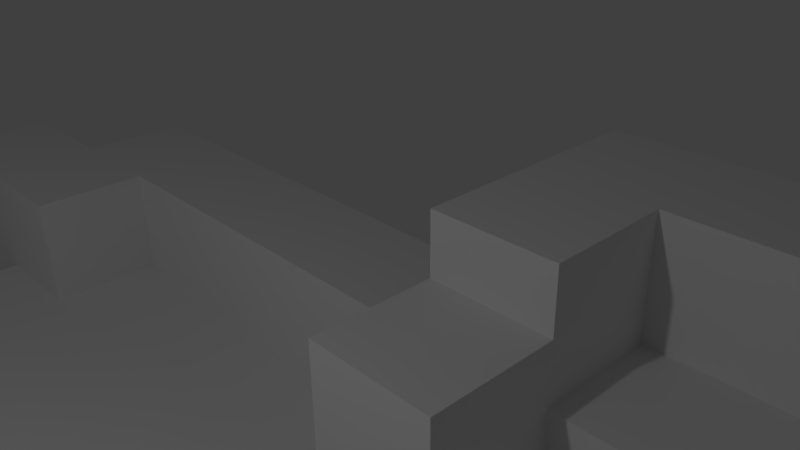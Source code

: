 # Source: level1.blend  (saved by Blender 2.72.0; exported with 4.5.12 LTS)
import bpy
from mathutils import Matrix  # noqa: F401  (used for matrix-valued properties, if any)

bpy.ops.wm.read_factory_settings(use_empty=True)
scene = bpy.context.scene
scene.name = 'Scene'

# ---- collections
col_collection_1 = bpy.data.collections.new('Collection 1'); scene.collection.children.link(col_collection_1)

# ---- world
world_world = bpy.data.worlds.new('World'); scene.world = world_world
world_world.color = (0.05088, 0.05088, 0.05088)
world_world.use_sun_shadow = False
world_world.sun_shadow_jitter_overblur = 0.0
world_world.cycles.sampling_method = 'MANUAL'
world_world.cycles.sample_map_resolution = 256

# ---- cameras
cam_camera = bpy.data.cameras.new('Camera')
cam_camera.clip_end = 100.0
cam_camera.lens = 35.0
cam_camera.sensor_width = 32.0
cam_camera.sensor_height = 18.0
cam_camera.ortho_scale = 7.314
cam_camera.dof.focus_distance = 0.0
cam_camera.dof.aperture_fstop = 128.0

# ---- lights
light_lamp = bpy.data.lights.new('Lamp', 'POINT')
light_lamp.transmission_factor = 0.0
light_lamp.cutoff_distance = 30.0
light_lamp.energy = 100.0
light_lamp.shadow_buffer_clip_start = 1.001
light_lamp.shadow_soft_size = 0.1
light_lamp.shadow_maximum_resolution = 0.006
light_lamp.use_absolute_resolution = True
light_lamp.cycles.use_multiple_importance_sampling = False

# ---- meshes
me_plane_002 = bpy.data.meshes.new('Plane.002')
me_plane_002.from_pydata([(15.35, 2.0, 2.0), (15.65, 2.0, 2.0), (16.0, 1.0, 2.0), (15.0, 1.0, 2.0), (15.03, 6.0, 2.0), (15.97, 6.0, 2.0), (15.35, 7.0, 2.0), (15.65, 7.0, 2.0), (15.03, 7.0, 2.0), (15.97, 7.0, 2.0), (15.35, 3.0, 2.0), (15.65, 3.0, 2.0), (15.35, 4.0, 2.0), (15.65, 4.0, 2.0), (15.35, 5.0, 2.0), (15.65, 5.0, 2.0), (15.35, 2.0, 3.016), (15.65, 2.0, 3.016), (16.0, 1.0, 3.016), (15.0, 1.0, 3.016), (15.03, 6.0, 3.016), (15.97, 6.0, 3.016), (15.35, 7.0, 3.016), (15.65, 7.0, 3.016), (15.03, 7.0, 3.016), (15.97, 7.0, 3.016), (15.35, 3.0, 3.016), (15.65, 3.0, 3.016), (15.35, 4.0, 3.016), (15.65, 4.0, 3.016), (15.35, 5.0, 3.016), (15.65, 5.0, 3.016), (-7.0, -7.0, 0.0), (-6.0, -7.0, 0.0), (-6.0, -6.0, 0.0), (-6.0, -5.0, 0.0), (-5.0, -5.0, 0.0), (-4.0, -5.0, 0.0), (-3.0, -5.0, 0.0), (-3.0, -4.0, 0.0), (-4.0, -6.0, 0.0), (-3.0, -6.0, 0.0), (-4.0, -7.0, 0.0), (-3.0, -7.0, 0.0), (-5.0, -6.0, 0.0), (-5.0, -7.0, 0.0), (-2.0, -6.0, 0.0), (-2.0, -7.0, 0.0), (-1.0, -6.0, 0.0), (-1.0, -7.0, 0.0), (-2.0, -5.0, 0.0), (-1.0, -5.0, 0.0), (-1.0, -5.0, 1.0), (0.0, -5.0, 1.0), (0.0, -6.0, 1.0), (1.0, -6.0, 1.0), (2.0, -6.0, 1.0), (3.0, -6.0, 1.0), (4.0, -5.0, 1.0), (4.0, -6.0, 1.0), (5.0, -5.0, 1.0), (6.0, -5.0, 1.0), (6.0, -4.0, 1.0), (6.0, -4.0, 1.5), (6.0, -3.0, 1.5), (6.0, -3.0, 2.0), (7.0, -3.0, 2.0), (7.0, -4.0, 2.0), (8.0, -4.0, 2.0), (9.0, -4.0, 2.0), (10.0, -4.0, 2.0), (11.0, -4.0, 2.0), (12.0, -4.0, 2.0), (13.0, -3.0, 2.0), (13.0, -4.0, 2.0), (14.0, -3.0, 2.0), (15.0, -3.0, 2.0), (16.0, -3.0, 2.0), (16.0, -2.0, 2.0), (16.0, -1.0, 2.0), (-7.0, -7.0, 1.0), (-6.0, -7.0, 1.0), (-6.0, -6.0, 1.0), (-6.0, -5.0, 1.0), (-5.0, -5.0, 1.0), (-4.0, -5.0, 1.0), (-3.0, -5.0, 1.0), (-3.0, -4.0, 1.0), (-4.0, -6.0, 1.0), (-3.0, -6.0, 1.0), (-4.0, -7.0, 1.0), (-3.0, -7.0, 1.0), (-5.0, -6.0, 1.0), (-5.0, -7.0, 1.0), (-2.0, -6.0, 1.0), (-2.0, -7.0, 1.0), (-1.0, -6.0, 1.0), (-1.0, -7.0, 1.0), (-2.0, -5.0, 1.0), (-1.0, -5.0, 1.0), (-1.0, -5.0, 2.0), (0.0, -5.0, 2.0), (0.0, -6.0, 2.0), (1.0, -6.0, 2.0), (2.0, -6.0, 2.0), (3.0, -6.0, 2.0), (4.0, -5.0, 2.0), (4.0, -6.0, 2.0), (5.0, -5.0, 2.0), (6.0, -5.0, 2.0), (6.0, -4.0, 2.0), (6.0, -4.0, 2.5), (6.0, -3.0, 2.5), (6.0, -3.0, 3.0), (7.0, -3.0, 3.0), (7.0, -4.0, 3.0), (8.0, -4.0, 3.0), (9.0, -4.0, 3.0), (10.0, -4.0, 3.0), (11.0, -4.0, 3.0), (12.0, -4.0, 3.0), (13.0, -3.0, 3.0), (13.0, -4.0, 3.0), (14.0, -3.0, 3.0), (15.0, -3.0, 3.0), (16.0, -3.0, 3.0), (16.0, -2.0, 3.0), (16.0, -1.0, 3.0)], [], [(13, 29, 31, 15), (12, 14, 30, 28), (11, 27, 29, 13), (10, 12, 28, 26), (1, 17, 27, 11), (4, 8, 24, 20), (5, 21, 25, 9), (7, 9, 25, 23), (8, 6, 22, 24), (6, 7, 23, 22), (0, 10, 26, 16), (3, 0, 16, 19), (2, 18, 17, 1), (78, 77, 125, 126), (48, 49, 97, 96), (66, 65, 113, 114), (53, 52, 100, 101), (62, 61, 109, 110), (68, 67, 115, 116), (55, 54, 102, 103), (40, 37, 85, 88), (56, 55, 103, 104), (69, 68, 116, 117), (46, 50, 98, 94), (70, 69, 117, 118), (33, 32, 80, 81), (57, 56, 104, 105), (71, 70, 118, 119), (59, 57, 105, 107), (45, 44, 92, 93), (72, 71, 119, 120), (37, 36, 84, 85), (74, 72, 120, 122), (43, 42, 90, 91), (64, 63, 111, 112), (41, 46, 94, 89), (36, 35, 83, 84), (79, 78, 126, 127), (34, 33, 81, 82), (51, 48, 96, 99), (42, 45, 93, 90), (77, 76, 124, 125), (61, 60, 108, 109), (49, 47, 95, 97), (39, 38, 86, 87), (67, 66, 114, 115), (54, 53, 101, 102), (35, 34, 82, 83), (58, 59, 107, 106), (76, 75, 123, 124), (60, 58, 106, 108), (47, 43, 91, 95), (73, 74, 122, 121), (38, 41, 89, 86), (75, 73, 121, 123), (44, 40, 88, 92)])
_uv = me_plane_002.uv_layers.new(name='UVMap')
_uv.uv.foreach_set('vector', [-0.4124, -2.351, -1.38, -2.351, -1.38, -3.3, -0.4124, -3.3, -2.348, -2.351, -2.348, -3.3, -1.38, -3.3, -1.38, -2.351, -0.4124, -1.402, -1.38, -1.402, -1.38, -2.351, -0.4124, -2.351, -2.348, -1.402, -2.348, -2.351, -1.38, -2.351, -1.38, -1.402, -0.4124, -0.4527, -1.38, -0.4527, -1.38, -1.402, -0.4124, -1.402, -3.3, 2.396, -2.348, 2.396, -2.348, 3.361, -3.3, 3.361, 0.5397, 3.36, 0.5397, 2.395, 1.492, 2.395, 1.492, 3.36, 3.705, 3.361, 3.396, 3.361, 3.396, 2.396, 3.705, 2.396, 4.3, 3.361, 3.991, 3.361, 3.991, 2.396, 4.3, 2.396, 3.991, 3.361, 3.705, 3.361, 3.705, 2.396, 3.991, 2.396, -2.348, -0.4537, -2.348, -1.402, -1.38, -1.402, -1.38, -0.4537, -2.348, 0.5061, -2.348, -0.4537, -1.38, -0.4537, -1.38, 0.5061, -0.4124, 0.5029, -1.38, 0.5029, -1.38, -0.4527, -0.4124, -0.4527, 1.492, 1.446, 1.492, 2.395, 0.5397, 2.395, 0.5397, 1.446, -1.396, 1.455, -1.396, 2.404, -2.348, 2.404, -2.348, 1.455, 0.5397, 2.396, 0.5397, 3.345, -0.4124, 3.345, -0.4124, 2.396, -1.396, 3.354, -2.348, 3.354, -2.348, 2.404, -1.396, 2.404, 3.396, -0.4522, 2.444, -0.4522, 2.444, -1.401, 3.396, -1.401, -2.348, 1.446, -2.348, 2.396, -3.3, 2.396, -3.3, 1.446, -0.4124, -2.351, -0.4124, -3.3, 0.5397, -3.3, 0.5397, -2.351, 2.443, 4.294, 1.492, 4.294, 1.492, 3.344, 2.443, 3.344, -0.4124, -1.401, -0.4124, -2.351, 0.5397, -2.351, 0.5397, -1.401, -2.348, 0.4971, -2.348, 1.446, -3.3, 1.446, -3.3, 0.4971, 3.396, 3.345, 2.444, 3.345, 2.444, 2.396, 3.396, 2.396, -2.348, -0.4522, -2.348, 0.4971, -3.3, 0.4971, -3.3, -0.4522, 3.396, -1.401, 2.444, -1.401, 2.444, -2.351, 3.396, -2.351, -0.4124, -0.4522, -0.4124, -1.401, 0.5397, -1.401, 0.5397, -0.4522, -2.348, -1.401, -2.348, -0.4522, -3.3, -0.4522, -3.3, -1.401, -0.4124, 0.4971, -0.4124, -0.4522, 0.5397, -0.4522, 0.5397, 0.4971, 0.5392, 4.294, -0.4124, 4.294, -0.4124, 3.345, 0.5392, 3.345, -2.348, -2.351, -2.348, -1.401, -3.3, -1.401, -3.3, -2.351, 0.5397, 0.4971, 0.5397, 1.446, -0.4124, 1.446, -0.4124, 0.4971, -2.348, -3.3, -2.348, -2.351, -3.3, -2.351, -3.3, -3.3, 1.492, -1.401, 1.492, -0.4522, 0.5397, -0.4522, 0.5397, -1.401, 3.396, 0.4971, 2.444, 0.4971, 2.444, -0.4522, 3.396, -0.4522, -0.428, 3.351, -1.38, 3.351, -1.38, 2.401, -0.428, 2.401, 0.5397, 1.446, 0.5397, 2.396, -0.4124, 2.396, -0.4124, 1.446, 1.492, 0.4971, 1.492, 1.446, 0.5397, 1.446, 0.5397, 0.4971, 2.444, 0.4969, 2.444, 1.446, 1.492, 1.446, 1.492, 0.4969, -1.396, 0.5061, -1.396, 1.455, -2.348, 1.455, -2.348, 0.5061, 1.492, -0.4522, 1.492, 0.4971, 0.5397, 0.4971, 0.5397, -0.4522, 2.444, -3.3, 2.444, -2.351, 1.492, -2.351, 1.492, -3.3, -1.38, 2.401, -1.38, 1.452, -0.428, 1.452, -0.428, 2.401, 1.492, -3.3, 1.492, -2.351, 0.5397, -2.351, 0.5397, -3.3, 2.444, 1.446, 2.444, 2.395, 1.492, 2.395, 1.492, 1.446, -0.4286, 4.3, -1.38, 4.3, -1.38, 3.351, -0.4286, 3.351, 2.444, 3.345, 3.396, 3.345, 3.396, 4.294, 2.444, 4.294, 2.444, -0.4522, 2.444, 0.4969, 1.492, 0.4969, 1.492, -0.4522, 3.396, 1.446, 2.444, 1.446, 2.444, 0.4971, 3.396, 0.4971, 2.444, -2.351, 2.444, -1.401, 1.492, -1.401, 1.492, -2.351, -1.38, 1.452, -1.38, 0.5029, -0.428, 0.5029, -0.428, 1.452, 1.492, -2.351, 1.492, -1.401, 0.5397, -1.401, 0.5397, -2.351, 2.444, 1.446, 3.396, 1.446, 3.396, 2.396, 2.444, 2.396, 2.444, 2.395, 2.444, 3.344, 1.492, 3.344, 1.492, 2.395, 2.444, -1.401, 2.444, -0.4522, 1.492, -0.4522, 1.492, -1.401, 3.396, -2.351, 2.444, -2.351, 2.444, -3.3, 3.396, -3.3])
me_plane_002.use_remesh_preserve_volume = False
me_plane_002.use_remesh_preserve_attributes = False
me_plane_002.use_mirror_vertex_groups = False
me_plane_002.update()
me_plane_001 = bpy.data.meshes.new('Plane.001')
me_plane_001.from_pydata([(-8.0, -7.0, 1.0), (-8.0, -7.0, 0.0), (-3.0, -3.0, 1.0), (-3.0, -3.0, 0.0), (4.0, -3.0, 3.0), (5.0, -3.0, 3.0), (5.0, -4.0, 2.5), (4.0, -4.0, 2.5), (4.0, -3.0, 2.5), (16.0, -1.0, 3.0), (15.0, -1.0, 3.0), (-2.0, -4.0, 2.0), (-2.0, -5.0, 2.0), (-1.0, -4.0, 2.0), (-2.0, -4.0, 2.0), (15.0, 0.0, 3.0), (15.0, -1.0, 3.0), (15.0, -2.0, 3.0), (14.0, -2.0, 3.0), (13.0, -1.0, 3.0), (13.0, -2.0, 3.0), (12.0, -1.0, 3.0), (11.0, -1.0, 3.0), (10.0, -1.0, 3.0), (9.0, -1.0, 3.0), (8.0, -1.0, 3.0), (7.0, -1.0, 3.0), (7.0, -2.0, 3.0), (6.0, -2.0, 3.0), (5.0, -2.0, 3.0), (5.0, -3.0, 3.0), (5.0, -3.0, 2.5), (5.0, -4.0, 2.5), (5.0, -4.0, 2.0), (4.0, -3.0, 2.0), (4.0, -4.0, 2.0), (3.0, -3.0, 2.0), (2.0, -3.0, 2.0), (1.0, -3.0, 2.0), (0.0, -3.0, 2.0), (0.0, -4.0, 2.0), (-1.0, -4.0, 2.0), (-1.0, -4.0, 1.5), (-2.0, -4.0, 1.5), (-2.0, -5.0, 1.5), (-3.0, -4.0, 1.0), (-4.0, -4.0, 1.0), (-5.0, -4.0, 1.0), (-6.0, -4.0, 1.0), (-7.0, -4.0, 1.0), (-7.0, -5.0, 1.0), (-7.0, -6.0, 1.0), (-7.0, -7.0, 1.0), (15.0, 0.0, 2.0), (16.0, -1.0, 2.0), (15.0, -1.0, 2.0), (15.0, -2.0, 2.0), (14.0, -2.0, 2.0), (13.0, -1.0, 2.0), (13.0, -2.0, 2.0), (12.0, -1.0, 2.0), (11.0, -1.0, 2.0), (10.0, -1.0, 2.0), (9.0, -1.0, 2.0), (8.0, -1.0, 2.0), (7.0, -1.0, 2.0), (7.0, -2.0, 2.0), (6.0, -2.0, 2.0), (5.0, -2.0, 2.0), (5.0, -3.0, 2.0), (5.0, -3.0, 1.5), (5.0, -4.0, 1.5), (5.0, -4.0, 1.0), (4.0, -3.0, 1.0), (4.0, -4.0, 1.0), (3.0, -3.0, 1.0), (2.0, -3.0, 1.0), (1.0, -3.0, 1.0), (0.0, -3.0, 1.0), (0.0, -4.0, 1.0), (-1.0, -4.0, 1.0), (-1.0, -4.0, 0.5), (-2.0, -4.0, 0.5), (-2.0, -5.0, 0.5), (-3.0, -4.0, 0.0), (-4.0, -4.0, 0.0), (-5.0, -4.0, 0.0), (-6.0, -4.0, 0.0), (-7.0, -4.0, 0.0), (-7.0, -5.0, 0.0), (-7.0, -6.0, 0.0), (-7.0, -7.0, 0.0), (15.0, -1.0, 2.5), (16.0, -1.0, 2.5), (15.5, -1.0, 3.0), (15.5, -1.0, 2.5), (15.0, -1.0, 2.75), (16.0, -1.0, 2.25), (15.25, -1.0, 3.0), (15.25, -1.0, 2.0), (15.0, -1.0, 2.25), (16.0, -1.0, 2.75), (15.75, -1.0, 3.0), (15.75, -1.0, 2.0), (15.25, -1.0, 2.5), (15.75, -1.0, 2.5), (15.5, -1.0, 2.75), (15.25, -1.0, 2.75), (15.25, -1.0, 2.25), (15.75, -1.0, 2.25), (15.75, -1.0, 2.75), (15.0, -1.0, 2.875), (16.0, -1.0, 2.125), (15.12, -1.0, 3.0), (15.12, -1.0, 2.0), (15.0, -1.0, 2.375), (16.0, -1.0, 2.625), (15.62, -1.0, 3.0), (15.12, -1.0, 2.5), (15.62, -1.0, 2.5), (15.5, -1.0, 2.625), (15.0, -1.0, 2.625), (16.0, -1.0, 2.375), (15.38, -1.0, 3.0), (15.0, -1.0, 2.125), (16.0, -1.0, 2.875), (15.88, -1.0, 3.0), (15.88, -1.0, 2.0), (15.38, -1.0, 2.5), (15.88, -1.0, 2.5), (15.5, -1.0, 2.875), (15.12, -1.0, 2.75), (15.38, -1.0, 2.75), (15.25, -1.0, 2.625), (15.25, -1.0, 2.875), (15.12, -1.0, 2.25), (15.25, -1.0, 2.125), (15.25, -1.0, 2.375), (15.88, -1.0, 2.25), (15.75, -1.0, 2.125), (15.75, -1.0, 2.375), (15.62, -1.0, 2.75), (15.88, -1.0, 2.75), (15.75, -1.0, 2.625), (15.75, -1.0, 2.875), (15.12, -1.0, 2.875), (15.12, -1.0, 2.375), (15.62, -1.0, 2.875), (15.12, -1.0, 2.625), (15.38, -1.0, 2.625), (15.38, -1.0, 2.875), (15.12, -1.0, 2.125), (15.88, -1.0, 2.125), (15.88, -1.0, 2.375), (15.62, -1.0, 2.625), (15.88, -1.0, 2.625), (15.88, -1.0, 2.875), (15.3, -1.0, 2.0), (15.3, -1.0, 2.25), (15.3, -1.0, 2.125), (15.3, -1.0, 2.375), (15.7, -1.0, 2.0), (15.7, -1.0, 2.25), (15.7, -1.0, 2.125), (15.7, -1.0, 2.375), (15.5, -1.0, 2.375), (15.25, -1.0, 2.375), (15.75, -1.0, 2.375), (15.62, -1.0, 2.375), (15.38, -1.0, 2.375), (16.0, -0.9, 3.0), (15.0, -0.9, 3.0), (16.0, -0.9, 2.0), (16.0, -0.9, 2.5), (15.5, -0.9, 3.0), (16.0, -0.9, 2.25), (15.25, -0.9, 3.0), (16.0, -0.9, 2.75), (15.75, -0.9, 3.0), (16.0, -0.9, 2.125), (15.12, -0.9, 3.0), (16.0, -0.9, 2.625), (15.62, -0.9, 3.0), (16.0, -0.9, 2.375), (15.38, -0.9, 3.0), (16.0, -0.9, 2.875), (15.88, -0.9, 3.0)], [], [(91, 52, 0, 1), (45, 84, 3, 2), (8, 31, 5, 4), (35, 33, 6, 7), (145, 113, 10, 111), (44, 43, 11, 12), (43, 42, 13, 14), (71, 70, 31, 32), (55, 53, 15, 16), (86, 85, 46, 47), (83, 82, 43, 44), (88, 87, 48, 49), (85, 84, 45, 46), (91, 90, 51, 52), (69, 68, 29, 30), (67, 66, 27, 28), (80, 79, 40, 41), (60, 58, 19, 21), (82, 81, 42, 43), (61, 60, 21, 22), (68, 67, 28, 29), (59, 57, 18, 20), (75, 73, 34, 36), (62, 61, 22, 23), (58, 59, 20, 19), (76, 75, 36, 37), (63, 62, 23, 24), (79, 78, 39, 40), (66, 65, 26, 27), (77, 76, 37, 38), (64, 63, 24, 25), (74, 72, 33, 35), (57, 56, 17, 18), (73, 74, 35, 34), (90, 89, 50, 51), (89, 88, 49, 50), (78, 77, 38, 39), (65, 64, 25, 26), (56, 55, 16, 17), (87, 86, 47, 48), (146, 118, 92, 115), (147, 117, 94, 130), (148, 131, 96, 121), (149, 132, 107, 133), (150, 123, 98, 134), (151, 135, 100, 124), (152, 138, 109, 139), (153, 129, 105, 140), (154, 141, 106, 120), (155, 142, 110, 143), (156, 126, 102, 144), (131, 145, 111, 96), (107, 134, 145, 131), (134, 98, 113, 145), (135, 146, 115, 100), (108, 137, 146, 135), (137, 104, 118, 146), (141, 147, 130, 106), (110, 144, 147, 141), (144, 102, 117, 147), (118, 148, 121, 92), (104, 133, 148, 118), (133, 107, 131, 148), (128, 149, 133, 104), (95, 120, 149, 128), (120, 106, 132, 149), (132, 150, 134, 107), (106, 130, 150, 132), (130, 94, 123, 150), (114, 151, 124, 55), (99, 136, 151, 114), (136, 108, 135, 151), (127, 152, 139, 103), (54, 112, 152, 127), (112, 97, 138, 152), (138, 153, 140, 109), (97, 122, 153, 138), (122, 93, 129, 153), (119, 154, 120, 95), (105, 143, 154, 119), (143, 110, 141, 154), (129, 155, 143, 105), (93, 116, 155, 129), (116, 101, 142, 155), (142, 156, 144, 110), (101, 125, 156, 142), (125, 9, 126, 156), (108, 136, 159, 158), (137, 108, 158, 160), (136, 99, 157, 159), (139, 109, 162, 163), (109, 140, 164, 162), (103, 139, 163, 161), (95, 128, 169, 165), (105, 119, 168, 167), (128, 104, 166, 169), (119, 95, 165, 168), (10, 113, 180, 171), (97, 112, 179, 175), (123, 94, 174, 184), (122, 97, 175, 183), (117, 102, 178, 182), (116, 93, 173, 181), (126, 9, 170, 186), (125, 101, 177, 185), (113, 98, 176, 180), (112, 54, 172, 179), (98, 123, 184, 176), (93, 122, 183, 173), (94, 117, 182, 174), (101, 116, 181, 177), (102, 126, 186, 178), (9, 125, 185, 170)])
_uv = me_plane_001.uv_layers.new(name='UVMap')
_uv.uv.foreach_set('vector', [-2.498, 1.014, -1.498, 1.01, -1.494, 2.01, -2.494, 2.014, 1.006, 1.999, 1.011, 2.999, 0.01059, 3.003, 0.006358, 2.003, 7.07e-05, 7.07e-05, 0.9999, 7.07e-05, 0.9999, 0.5, 7.07e-05, 0.5, 2.25, 1.75, 1.25, 1.75, 1.25, 1.25, 2.25, 1.25, 0.125, 2.875, 0.125, 2.75, 0.25, 2.75, 0.25, 2.875, -0.75, 1.75, -1.75, 1.75, -1.75, 1.25, -0.75, 1.25, 0.25, 1.75, -0.75, 1.75, -0.75, 1.25, 0.25, 1.25, 3.25, -2.75, 3.25, -1.75, 2.25, -1.75, 2.25, -2.75, 0.4914, 2.501, -0.5086, 2.497, -0.5043, 1.497, 0.4957, 1.501, 1.989, -2.005, 2.989, -2.01, 2.994, -1.01, 1.994, -1.005, -0.75, 2.75, -1.75, 2.75, -1.75, 1.75, -0.75, 1.75, -0.01058, -1.997, 0.9894, -2.001, 0.9936, -1.001, -0.006345, -0.9968, 2.989, -2.01, 3.989, -2.014, 3.994, -1.014, 2.994, -1.01, 4.002, 0.9862, 3.002, 0.9905, 2.998, -0.009522, 3.998, -0.01376, -1.996, -0.5096, -2.996, -0.5139, -2.991, -1.514, -1.991, -1.51, 2.496, 1.51, 3.496, 1.514, 3.491, 2.514, 2.491, 2.51, 3.25, 0.25, 2.25, 0.25, 2.25, -0.75, 3.25, -0.75, 2.513, -2.49, 3.513, -2.486, 3.509, -1.486, 2.509, -1.49, 0.25, 2.75, -0.75, 2.75, -0.75, 1.75, 0.25, 1.75, 1.513, -2.495, 2.513, -2.49, 2.509, -1.49, 1.509, -1.495, 1.496, 1.505, 2.496, 1.51, 2.491, 2.51, 1.491, 2.505, -1.5, 0.4925, -0.5, 0.4968, -0.5043, 1.497, -1.504, 1.492, 2.759, -2.245, 3.759, -2.242, 3.756, -1.242, 2.756, -1.245, 0.5128, -2.499, 1.513, -2.495, 1.509, -1.495, 0.5086, -1.499, 2.487, 3.51, 1.487, 3.505, 1.491, 2.505, 2.491, 2.51, 1.759, -2.248, 2.759, -2.245, 2.756, -1.245, 1.756, -1.248, -0.4871, -2.503, 0.5128, -2.499, 0.5086, -1.499, -0.4914, -1.503, -0.2544, 1.745, -1.254, 1.741, -1.251, 0.7414, -0.251, 0.7448, -1.513, 3.492, -2.513, 3.488, -2.509, 2.488, -1.509, 2.492, 0.7592, -2.252, 1.759, -2.248, 1.756, -1.248, 0.7558, -1.252, -1.487, -2.507, -0.4871, -2.503, -0.4914, -1.503, -1.491, -1.507, 2.25, 2.75, 1.25, 2.75, 1.25, 1.75, 2.25, 1.75, -0.5, 0.4968, 0.5, 0.5011, 0.4957, 1.501, -0.5043, 1.497, 1.25, 2.25, 1.25, 3.25, 0.25, 3.25, 0.25, 2.25, 3.002, 0.9905, 2.002, 0.9947, 1.998, -0.005287, 2.998, -0.009522, 2.002, 0.9947, 1.002, 0.9989, 0.9979, -0.001053, 1.998, -0.005287, -0.2408, -2.255, 0.7592, -2.252, 0.7558, -1.252, -0.2442, -1.255, -2.487, -2.512, -1.487, -2.507, -1.491, -1.507, -2.491, -1.512, 1.491, 2.505, 0.4914, 2.501, 0.4957, 1.501, 1.496, 1.505, 0.9894, -2.001, 1.989, -2.005, 1.994, -1.005, 0.9936, -1.001, 0.125, 3.375, 0.125, 3.25, 0.25, 3.25, 0.25, 3.375, -0.375, 2.875, -0.375, 2.75, -0.25, 2.75, -0.25, 2.875, 0.125, 3.125, 0.125, 3.0, 0.25, 3.0, 0.25, 3.125, -0.125, 3.125, -0.125, 3.0, -9.537e-07, 3.0, -9.537e-07, 3.125, -0.125, 2.875, -0.125, 2.75, -9.537e-07, 2.75, -9.537e-07, 2.875, 0.125, 3.625, 0.125, 3.5, 0.25, 3.5, 0.25, 3.625, -0.625, 3.625, -0.625, 3.5, -0.5, 3.5, -0.5, 3.625, -0.625, 3.375, -0.625, 3.25, -0.5, 3.25, -0.5, 3.375, -0.375, 3.125, -0.375, 3.0, -0.25, 3.0, -0.25, 3.125, -0.625, 3.125, -0.625, 3.0, -0.5, 3.0, -0.5, 3.125, -0.625, 2.875, -0.625, 2.75, -0.5, 2.75, -0.5, 2.875, 0.125, 3.0, 0.125, 2.875, 0.25, 2.875, 0.25, 3.0, -9.537e-07, 3.0, -9.537e-07, 2.875, 0.125, 2.875, 0.125, 3.0, -9.537e-07, 2.875, -9.537e-07, 2.75, 0.125, 2.75, 0.125, 2.875, 0.125, 3.5, 0.125, 3.375, 0.25, 3.375, 0.25, 3.5, -9.537e-07, 3.5, -9.537e-07, 3.375, 0.125, 3.375, 0.125, 3.5, -9.537e-07, 3.375, -9.537e-07, 3.25, 0.125, 3.25, 0.125, 3.375, -0.375, 3.0, -0.375, 2.875, -0.25, 2.875, -0.25, 3.0, -0.5, 3.0, -0.5, 2.875, -0.375, 2.875, -0.375, 3.0, -0.5, 2.875, -0.5, 2.75, -0.375, 2.75, -0.375, 2.875, 0.125, 3.25, 0.125, 3.125, 0.25, 3.125, 0.25, 3.25, -9.537e-07, 3.25, -9.537e-07, 3.125, 0.125, 3.125, 0.125, 3.25, -9.537e-07, 3.125, -9.537e-07, 3.0, 0.125, 3.0, 0.125, 3.125, -0.125, 3.25, -0.125, 3.125, -9.537e-07, 3.125, -9.537e-07, 3.25, -0.25, 3.25, -0.25, 3.125, -0.125, 3.125, -0.125, 3.25, -0.25, 3.125, -0.25, 3.0, -0.125, 3.0, -0.125, 3.125, -0.125, 3.0, -0.125, 2.875, -9.537e-07, 2.875, -9.537e-07, 3.0, -0.25, 3.0, -0.25, 2.875, -0.125, 2.875, -0.125, 3.0, -0.25, 2.875, -0.25, 2.75, -0.125, 2.75, -0.125, 2.875, 0.125, 3.75, 0.125, 3.625, 0.25, 3.625, 0.25, 3.75, -9.537e-07, 3.75, -9.537e-07, 3.625, 0.125, 3.625, 0.125, 3.75, -9.537e-07, 3.625, -9.537e-07, 3.5, 0.125, 3.5, 0.125, 3.625, -0.625, 3.75, -0.625, 3.625, -0.5, 3.625, -0.5, 3.75, -0.75, 3.75, -0.75, 3.625, -0.625, 3.625, -0.625, 3.75, -0.75, 3.625, -0.75, 3.5, -0.625, 3.5, -0.625, 3.625, -0.625, 3.5, -0.625, 3.375, -0.5, 3.375, -0.5, 3.5, -0.75, 3.5, -0.75, 3.375, -0.625, 3.375, -0.625, 3.5, -0.75, 3.375, -0.75, 3.25, -0.625, 3.25, -0.625, 3.375, -0.375, 3.25, -0.375, 3.125, -0.25, 3.125, -0.25, 3.25, -0.5, 3.25, -0.5, 3.125, -0.375, 3.125, -0.375, 3.25, -0.5, 3.125, -0.5, 3.0, -0.375, 3.0, -0.375, 3.125, -0.625, 3.25, -0.625, 3.125, -0.5, 3.125, -0.5, 3.25, -0.75, 3.25, -0.75, 3.125, -0.625, 3.125, -0.625, 3.25, -0.75, 3.125, -0.75, 3.0, -0.625, 3.0, -0.625, 3.125, -0.625, 3.0, -0.625, 2.875, -0.5, 2.875, -0.5, 3.0, -0.75, 3.0, -0.75, 2.875, -0.625, 2.875, -0.625, 3.0, -0.75, 2.875, -0.75, 2.75, -0.625, 2.75, -0.625, 2.875, -9.537e-07, 3.5, -9.537e-07, 3.625, -0.05, 3.625, -0.05, 3.5, -9.537e-07, 3.375, -9.537e-07, 3.5, -0.05, 3.5, -0.05, 3.375, -9.537e-07, 3.625, -9.537e-07, 3.75, -0.05, 3.75, -0.05, 3.625, -0.5, 3.625, -0.5, 3.5, -0.45, 3.5, -0.45, 3.625, -0.5, 3.5, -0.5, 3.375, -0.45, 3.375, -0.45, 3.5, -0.5, 3.75, -0.5, 3.625, -0.45, 3.625, -0.45, 3.75, -0.25, 3.25, -0.125, 3.25, -0.125, 3.375, -0.25, 3.375, -0.5, 3.25, -0.375, 3.25, -0.375, 3.375, -0.5, 3.375, -0.125, 3.25, -9.537e-07, 3.25, -9.537e-07, 3.375, -0.125, 3.375, -0.375, 3.25, -0.25, 3.25, -0.25, 3.375, -0.375, 3.375, 3.25, 0.25, 3.25, 0.125, 3.35, 0.125, 3.35, 0.25, 3.25, -1.5, 3.25, -1.625, 3.35, -1.625, 3.35, -1.5, 3.25, -0.125, 3.25, -0.25, 3.35, -0.25, 3.35, -0.125, 3.25, -1.375, 3.25, -1.5, 3.35, -1.5, 3.35, -1.375, 3.25, -0.375, 3.25, -0.5, 3.35, -0.5, 3.35, -0.375, 3.25, -1.125, 3.25, -1.25, 3.35, -1.25, 3.35, -1.125, 3.25, -0.625, 3.25, -0.75, 3.35, -0.75, 3.35, -0.625, 3.25, -0.875, 3.25, -1.0, 3.35, -1.0, 3.35, -0.875, 3.25, 0.125, 3.25, 1.58e-06, 3.35, 1.58e-06, 3.35, 0.125, 3.25, -1.625, 3.25, -1.75, 3.35, -1.75, 3.35, -1.625, 3.25, 1.58e-06, 3.25, -0.125, 3.35, -0.125, 3.35, 1.58e-06, 3.25, -1.25, 3.25, -1.375, 3.35, -1.375, 3.35, -1.25, 3.25, -0.25, 3.25, -0.375, 3.35, -0.375, 3.35, -0.25, 3.25, -1.0, 3.25, -1.125, 3.35, -1.125, 3.35, -1.0, 3.25, -0.5, 3.25, -0.625, 3.35, -0.625, 3.35, -0.5, 3.25, -0.75, 3.25, -0.875, 3.35, -0.875, 3.35, -0.75])
me_plane_001.use_remesh_preserve_volume = False
me_plane_001.use_remesh_preserve_attributes = False
me_plane_001.use_mirror_vertex_groups = False
me_plane_001.update()
me_plane = bpy.data.meshes.new('Plane')
me_plane.from_pydata([(-7.0, -7.0, 0.0), (-6.0, -7.0, 0.0), (-7.0, -6.0, 0.0), (-6.0, -6.0, 0.0), (-7.0, -5.0, 0.0), (-6.0, -5.0, 0.0), (-7.0, -4.0, 0.0), (-6.0, -4.0, 0.0), (-5.0, -5.0, 0.0), (-5.0, -4.0, 0.0), (-4.0, -5.0, 0.0), (-4.0, -4.0, 0.0), (-3.0, -5.0, 0.0), (-3.0, -4.0, 0.0), (-4.0, -6.0, 0.0), (-3.0, -6.0, 0.0), (-4.0, -7.0, 0.0), (-3.0, -7.0, 0.0), (-5.0, -6.0, 0.0), (-5.0, -7.0, 0.0), (-2.0, -6.0, 0.0), (-2.0, -7.0, 0.0), (-1.0, -6.0, 0.0), (-1.0, -7.0, 0.0), (-2.0, -5.0, 0.0), (-1.0, -5.0, 0.0), (-2.0, -5.0, 0.5), (-1.0, -5.0, 0.5), (-2.0, -4.0, 0.5), (-1.0, -4.0, 0.5), (-1.0, -5.0, 1.0), (-1.0, -4.0, 1.0), (0.0, -5.0, 1.0), (0.0, -4.0, 1.0), (1.0, -5.0, 1.0), (1.0, -4.0, 1.0), (0.0, -3.0, 1.0), (1.0, -3.0, 1.0), (0.0, -6.0, 1.0), (1.0, -6.0, 1.0), (2.0, -5.0, 1.0), (2.0, -4.0, 1.0), (2.0, -3.0, 1.0), (2.0, -6.0, 1.0), (3.0, -5.0, 1.0), (3.0, -4.0, 1.0), (3.0, -3.0, 1.0), (3.0, -6.0, 1.0), (4.0, -5.0, 1.0), (4.0, -4.0, 1.0), (4.0, -3.0, 1.0), (4.0, -6.0, 1.0), (5.0, -5.0, 1.0), (5.0, -4.0, 1.0), (6.0, -5.0, 1.0), (6.0, -4.0, 1.0), (5.0, -4.0, 1.5), (6.0, -4.0, 1.5), (5.0, -3.0, 1.5), (6.0, -3.0, 1.5), (5.0, -3.0, 2.0), (6.0, -3.0, 2.0), (5.0, -2.0, 2.0), (6.0, -2.0, 2.0), (7.0, -3.0, 2.0), (7.0, -2.0, 2.0), (8.0, -3.0, 2.0), (8.0, -2.0, 2.0), (7.0, -1.0, 2.0), (8.0, -1.0, 2.0), (7.0, -4.0, 2.0), (8.0, -4.0, 2.0), (9.0, -3.0, 2.0), (9.0, -2.0, 2.0), (9.0, -1.0, 2.0), (9.0, -4.0, 2.0), (10.0, -3.0, 2.0), (10.0, -2.0, 2.0), (10.0, -1.0, 2.0), (10.0, -4.0, 2.0), (11.0, -3.0, 2.0), (11.0, -2.0, 2.0), (11.0, -1.0, 2.0), (11.0, -4.0, 2.0), (12.0, -3.0, 2.0), (12.0, -2.0, 2.0), (12.0, -1.0, 2.0), (12.0, -4.0, 2.0), (13.0, -3.0, 2.0), (13.0, -2.0, 2.0), (13.0, -1.0, 2.0), (13.0, -4.0, 2.0), (14.0, -3.0, 2.0), (14.0, -2.0, 2.0), (15.0, -3.0, 2.0), (15.0, -2.0, 2.0), (16.0, -3.0, 2.0), (16.0, -2.0, 2.0), (15.0, -1.0, 2.0), (16.0, -1.0, 2.0), (15.0, 0.0, 2.0), (16.0, 0.0, 2.0), (-7.0, -7.0, 1.0), (-7.0, -6.0, 1.0), (-7.0, -5.0, 1.0), (-7.0, -4.0, 1.0), (-6.0, -4.0, 1.0), (-5.0, -4.0, 1.0), (-4.0, -4.0, 1.0), (-3.0, -4.0, 1.0), (0.0, -4.0, 2.0), (0.0, -3.0, 2.0), (1.0, -3.0, 2.0), (2.0, -3.0, 2.0), (3.0, -3.0, 2.0), (4.0, -3.0, 2.0), (5.0, -4.0, 2.5), (5.0, -3.0, 2.5), (5.0, -3.0, 3.0), (5.0, -2.0, 3.0), (6.0, -2.0, 3.0), (7.0, -2.0, 3.0), (7.0, -1.0, 3.0), (8.0, -1.0, 3.0), (9.0, -1.0, 3.0), (10.0, -1.0, 3.0), (11.0, -1.0, 3.0), (12.0, -1.0, 3.0), (13.0, -2.0, 3.0), (13.0, -1.0, 3.0), (14.0, -2.0, 3.0), (15.0, -2.0, 3.0), (15.0, -1.0, 3.0), (15.0, 0.0, 3.0), (15.35, 2.0, 2.0), (-2.0, -4.0, 2.0), (-1.0, -4.0, 2.0), (-2.0, -5.0, 2.0), (-2.0, -4.0, 2.0), (-8.0, -7.0, 1.0), (-8.0, -6.0, 1.0), (-8.0, -5.0, 1.0), (-8.0, -4.0, 1.0), (-1.0, -4.0, 2.0), (-1.0, -3.0, 2.0), (4.0, -4.0, 2.5), (4.0, -3.0, 2.5), (4.0, -3.0, 3.0), (4.0, -2.0, 3.0), (6.0, -2.0, 3.0), (6.0, -1.0, 3.0), (14.0, -2.0, 3.0), (14.0, -1.0, 3.0), (14.0, 0.0, 3.0), (-2.2, -5.0, 2.0), (-2.2, -4.0, 2.0), (-7.0, -3.0, 1.0), (-6.0, -3.0, 1.0), (-5.0, -3.0, 1.0), (-4.0, -3.0, 1.0), (-3.0, -3.0, 1.0), (0.0, -2.0, 2.0), (1.0, -2.0, 2.0), (2.0, -2.0, 2.0), (3.0, -2.0, 2.0), (4.0, -2.0, 2.0), (5.0, -1.0, 3.0), (6.0, -1.0, 3.0), (7.0, 0.0, 3.0), (8.0, 0.0, 3.0), (9.0, 0.0, 3.0), (10.0, 0.0, 3.0), (11.0, 0.0, 3.0), (12.0, 0.0, 3.0), (13.0, -1.0, 3.0), (13.0, 0.0, 3.0), (14.0, -1.0, 3.0), (15.65, 2.0, 2.0), (16.0, 1.0, 2.0), (-2.0, -3.0, 2.0), (-1.0, -3.0, 2.0), (-2.0, -3.0, 2.0), (-8.0, -3.0, 1.0), (-1.0, -2.0, 2.0), (4.0, -1.0, 3.0), (6.0, 0.0, 3.0), (15.0, 1.0, 2.0), (-2.2, -3.0, 2.0), (-2.0, -5.0, 0.0), (-2.2, -5.0, 0.0), (15.35, 5.0, 2.0), (15.65, 5.0, 2.0), (15.35, 6.0, 2.0), (15.65, 6.0, 2.0), (15.03, 5.0, 2.0), (15.03, 6.0, 2.0), (15.97, 5.0, 2.0), (15.97, 6.0, 2.0), (16.97, 5.0, 2.0), (16.97, 6.0, 2.0), (15.35, 7.0, 2.0), (15.65, 7.0, 2.0), (15.03, 7.0, 2.0), (15.97, 7.0, 2.0), (14.03, 5.0, 2.0), (14.03, 6.0, 2.0), (15.0, 0.0, 3.0), (15.0, 1.0, 3.0), (14.0, 0.0, 3.0), (14.0, 1.0, 3.0), (15.03, 6.0, 3.0), (14.03, 5.0, 1.0), (15.03, 5.0, 1.0), (14.03, 5.0, 3.0), (14.03, 6.0, 3.0), (15.35, 5.0, 1.0), (15.03, 5.0, 1.0), (15.35, 5.0, 1.0), (15.65, 5.0, 1.0), (15.65, 5.0, 1.0), (15.97, 5.0, 1.0), (15.97, 5.0, 1.0), (16.97, 5.0, 1.0), (16.97, 5.0, 1.0), (16.97, 6.0, 1.0), (14.03, 5.0, 1.0), (15.03, 5.0, 1.0), (15.35, 5.0, 1.0), (15.03, 5.0, 1.0), (15.35, 5.0, 1.0), (15.65, 5.0, 1.0), (15.65, 5.0, 1.0), (15.97, 5.0, 1.0), (16.97, 5.0, 1.0), (16.97, 6.0, 1.0), (15.97, 5.0, 0.0), (15.97, 5.0, 0.0), (15.03, 5.0, 0.0), (15.03, 5.0, 0.0), (15.35, 5.0, 0.0), (15.03, 5.0, 0.0), (15.35, 5.0, 0.0), (15.65, 5.0, 0.0), (15.65, 5.0, 0.0), (15.97, 5.0, 0.0), (15.97, 5.0, 0.0), (15.97, 6.0, 0.0), (15.97, 5.0, -1.0), (15.97, 5.0, -1.0), (15.03, 5.0, -1.0), (15.03, 5.0, -1.0), (15.35, 5.0, -1.0), (15.03, 5.0, -1.0), (15.35, 5.0, -1.0), (15.65, 5.0, -1.0), (15.65, 5.0, -1.0), (15.97, 5.0, -1.0), (15.97, 5.0, -1.0), (15.97, 6.0, -1.0), (15.97, 6.0, 1.0), (15.35, 3.0, 2.0), (15.65, 3.0, 2.0), (15.35, 4.0, 2.0), (15.65, 4.0, 2.0), (15.35, 5.0, 2.0), (15.65, 5.0, 2.0), (15.35, 2.0, 1.8), (15.65, 2.0, 1.8), (16.0, 1.0, 1.0), (15.0, 1.0, 1.0), (15.65, 4.0, 1.8), (13.93, 5.0, 2.0), (13.93, 5.0, 1.0), (13.93, 5.0, 3.0), (13.93, 6.0, 3.0), (15.03, 6.1, 2.0), (15.03, 6.1, 3.0), (14.03, 6.1, 3.0), (13.93, 6.1, 3.0), (15.35, 5.0, 2.1), (15.65, 5.0, 2.1), (15.03, 5.0, 2.1), (15.97, 5.0, 2.1), (15.97, 6.0, 2.1), (16.97, 5.0, 2.1), (16.97, 6.0, 2.1), (14.03, 5.0, 2.1), (15.35, 4.9, 2.1), (15.65, 4.9, 2.1), (15.03, 4.9, 2.1), (15.97, 4.9, 2.1), (16.97, 4.9, 2.1), (14.03, 4.9, 2.1), (15.35, 5.0, 1.0), (15.65, 5.0, 1.0), (15.03, 5.0, 1.0), (15.97, 5.0, 1.0), (16.97, 5.0, 1.0), (14.03, 5.0, 1.0), (17.07, 5.0, 2.1), (17.07, 6.0, 2.1), (17.07, 4.9, 2.1), (16.97, 5.0, 1.0), (16.97, 6.0, 1.0), (16.97, 5.0, 1.0), (15.97, 6.1, 2.1), (16.97, 6.1, 2.1), (17.07, 6.1, 2.1)], [], [(0, 1, 3, 2), (2, 3, 5, 4), (4, 5, 7, 6), (7, 5, 8, 9), (9, 8, 10, 11), (11, 10, 12, 13), (12, 10, 14, 15), (15, 14, 16, 17), (16, 14, 18, 19), (15, 17, 21, 20), (20, 21, 23, 22), (20, 22, 25, 24), (24, 25, 27, 26), (26, 27, 29, 28), (29, 27, 30, 31), (31, 30, 32, 33), (33, 32, 34, 35), (33, 35, 37, 36), (34, 32, 38, 39), (34, 39, 43, 40), (37, 35, 41, 42), (35, 34, 40, 41), (40, 43, 47, 44), (42, 41, 45, 46), (41, 40, 44, 45), (44, 47, 51, 48), (46, 45, 49, 50), (45, 44, 48, 49), (49, 48, 52, 53), (53, 52, 54, 55), (53, 55, 57, 56), (56, 57, 59, 58), (58, 59, 61, 60), (60, 61, 63, 62), (63, 61, 64, 65), (65, 64, 66, 67), (65, 67, 69, 68), (66, 64, 70, 71), (66, 71, 75, 72), (69, 67, 73, 74), (67, 66, 72, 73), (72, 75, 79, 76), (74, 73, 77, 78), (73, 72, 76, 77), (76, 79, 83, 80), (78, 77, 81, 82), (77, 76, 80, 81), (80, 83, 87, 84), (82, 81, 85, 86), (81, 80, 84, 85), (84, 87, 91, 88), (86, 85, 89, 90), (85, 84, 88, 89), (89, 88, 92, 93), (93, 92, 94, 95), (95, 94, 96, 97), (95, 97, 99, 98), (98, 99, 101, 100), (137, 138, 155, 154), (132, 133, 153, 152), (132, 152, 151, 131), (121, 122, 150, 149), (118, 119, 148, 147), (116, 117, 146, 145), (110, 111, 144, 143), (104, 105, 142, 141), (103, 104, 141, 140), (102, 103, 140, 139), (144, 111, 161, 183), (155, 138, 181, 187), (119, 120, 167, 166), (128, 130, 176, 174), (107, 108, 159, 158), (148, 119, 166, 184), (125, 126, 172, 171), (150, 122, 168, 185), (112, 113, 163, 162), (123, 124, 170, 169), (186, 178, 177, 134), (111, 112, 162, 161), (122, 123, 169, 168), (108, 109, 160, 159), (127, 129, 175, 173), (106, 107, 158, 157), (114, 115, 165, 164), (126, 127, 173, 172), (105, 106, 157, 156), (113, 114, 164, 163), (124, 125, 171, 170), (142, 105, 156, 182), (100, 101, 178, 186), (135, 136, 180, 179), (137, 154, 189, 188), (134, 177, 261, 260), (190, 191, 193, 192), (190, 192, 195, 194), (193, 191, 196, 197), (197, 196, 198, 199), (193, 197, 203, 201), (195, 192, 200, 202), (192, 193, 201, 200), (194, 195, 205, 204), (100, 186, 207, 206), (206, 207, 209, 208), (205, 195, 210, 214), (204, 205, 214, 213), (194, 204, 211, 212), (190, 194, 216, 215), (191, 190, 217, 218), (196, 191, 219, 220), (198, 196, 221, 222), (199, 198, 223, 224), (224, 223, 233, 234), (220, 219, 231, 232), (218, 217, 229, 230), (215, 216, 228, 227), (212, 211, 225, 226), (234, 233, 245, 246), (232, 231, 243, 244), (230, 229, 241, 242), (227, 228, 240, 239), (226, 225, 237, 238), (222, 221, 235, 236), (246, 245, 257, 258), (244, 243, 255, 256), (242, 241, 253, 254), (239, 240, 252, 251), (238, 237, 249, 250), (236, 235, 247, 248), (203, 197, 259), (260, 261, 263, 262), (262, 263, 265, 264), (177, 134, 266, 267), (186, 178, 268, 269), (178, 268, 267, 177), (270, 231, 265, 263), (177, 267, 270, 263, 261), (204, 213, 273, 271), (213, 214, 274, 273), (211, 204, 271, 272), (274, 214, 277, 278), (210, 195, 275, 276), (214, 210, 276, 277), (204, 194, 281, 286), (196, 198, 284, 282), (197, 199, 285, 283), (198, 199, 285, 284), (191, 196, 282, 280), (194, 190, 279, 281), (286, 292, 289, 281), (282, 290, 291, 284), (280, 288, 290, 282), (281, 289, 287, 279), (289, 292, 298, 295), (291, 290, 296, 297), (290, 288, 294, 296), (287, 289, 295, 293), (297, 198, 284, 291), (287, 293, 279), (291, 301, 299, 284), (284, 299, 300, 285), (301, 304, 302, 299), (299, 302, 303, 300), (301, 291, 304), (285, 300, 307, 306), (283, 285, 306, 305), (303, 307, 300)])
_uv = me_plane.uv_layers.new(name='UVMap')
_uv.uv.foreach_set('vector', [2.632, -1.036, 2.632, -1.938, 3.541, -1.938, 3.541, -1.036, 3.541, -1.036, 3.541, -1.938, 4.45, -1.938, 4.45, -1.036, 4.45, -1.036, 4.45, -1.938, 5.359, -1.938, 5.359, -1.036, 5.359, -1.938, 4.45, -1.938, 4.45, -2.84, 5.359, -2.84, 5.359, -2.84, 4.45, -2.84, 4.45, -3.743, 5.359, -3.743, 5.359, -3.743, 4.45, -3.743, 4.45, -4.645, 5.359, -4.645, 4.45, -4.645, 4.45, -3.743, 3.541, -3.743, 3.541, -4.645, 3.541, -4.645, 3.541, -3.743, 2.632, -3.743, 2.632, -4.645, 2.632, -3.743, 3.541, -3.743, 3.541, -2.84, 2.632, -2.84, 3.541, -4.645, 2.632, -4.645, 2.632, -5.548, 3.541, -5.548, 3.541, -5.548, 2.632, -5.548, 2.632, -6.45, 3.541, -6.45, 3.541, -5.548, 3.541, -6.45, 4.45, -6.45, 4.45, -5.548, 6.911, 7.222, 6.911, 6.32, 7.366, 6.32, 7.366, 7.222, -1.586, 5.555, -0.6765, 5.555, -0.6765, 6.457, -1.586, 6.457, -0.222, 5.555, -0.222, 6.457, -0.6765, 6.457, -0.6765, 5.555, 1.723, -0.1333, 0.814, -0.1333, 0.814, -1.036, 1.723, -1.036, 1.723, -1.036, 0.814, -1.036, 0.814, -1.938, 1.723, -1.938, 1.723, -1.036, 1.723, -1.938, 2.632, -1.938, 2.632, -1.036, 0.814, -1.938, 0.814, -1.036, -0.09503, -1.036, -0.09503, -1.938, 0.814, -1.938, -0.09503, -1.938, -0.09503, -2.84, 0.814, -2.84, 2.632, -1.938, 1.723, -1.938, 1.723, -2.84, 2.632, -2.84, 1.723, -1.938, 0.814, -1.938, 0.814, -2.84, 1.723, -2.84, 0.814, -2.84, -0.09503, -2.84, -0.09503, -3.743, 0.814, -3.743, 2.632, -2.84, 1.723, -2.84, 1.723, -3.743, 2.632, -3.743, 1.723, -2.84, 0.814, -2.84, 0.814, -3.743, 1.723, -3.743, 0.814, -3.743, -0.09503, -3.743, -0.09503, -4.645, 0.814, -4.645, 2.632, -3.743, 1.723, -3.743, 1.723, -4.645, 2.632, -4.645, 1.723, -3.743, 0.814, -3.743, 0.814, -4.645, 1.723, -4.645, 1.723, -4.645, 0.814, -4.645, 0.814, -5.548, 1.723, -5.548, 1.723, -5.548, 0.814, -5.548, 0.814, -6.45, 1.723, -6.45, -0.9427, 7.36, -0.9427, 6.457, -0.4883, 6.457, -0.4883, 7.36, 6.001, 1.781, 6.91, 1.781, 6.91, 2.683, 6.001, 2.683, -3.357, 7.45, -3.357, 6.548, -2.902, 6.548, -2.902, 7.45, -4.553, 5.898, -4.567, 4.994, -3.66, 4.986, -3.646, 5.891, -3.66, 4.986, -4.567, 4.994, -4.58, 4.089, -3.673, 4.082, -3.673, 4.082, -4.58, 4.089, -4.594, 3.185, -3.687, 3.178, -3.673, 4.082, -3.687, 3.178, -2.78, 3.17, -2.767, 4.075, -4.594, 3.185, -4.58, 4.089, -5.487, 4.097, -5.501, 3.193, -4.594, 3.185, -5.501, 3.193, -5.515, 2.288, -4.608, 2.281, -2.78, 3.17, -3.687, 3.178, -3.701, 2.273, -2.794, 2.266, -3.687, 3.178, -4.594, 3.185, -4.608, 2.281, -3.701, 2.273, -4.608, 2.281, -5.515, 2.288, -5.528, 1.384, -4.621, 1.376, -2.794, 2.266, -3.701, 2.273, -3.714, 1.369, -2.807, 1.361, -3.701, 2.273, -4.608, 2.281, -4.621, 1.376, -3.714, 1.369, -4.621, 1.376, -5.528, 1.384, -5.542, 0.4794, -4.635, 0.472, -2.807, 1.361, -3.714, 1.369, -3.728, 0.4645, -2.821, 0.457, -3.714, 1.369, -4.621, 1.376, -4.635, 0.472, -3.728, 0.4645, -4.635, 0.472, -5.542, 0.4794, -5.555, -0.4249, -4.649, -0.4324, -2.821, 0.457, -3.728, 0.4645, -3.742, -0.4399, -2.835, -0.4474, -3.728, 0.4645, -4.635, 0.472, -4.649, -0.4324, -3.742, -0.4399, -4.649, -0.4324, -5.555, -0.4249, -5.569, -1.329, -4.662, -1.337, -2.835, -0.4474, -3.742, -0.4399, -3.755, -1.344, -2.848, -1.352, -3.742, -0.4399, -4.649, -0.4324, -4.662, -1.337, -3.755, -1.344, -3.755, -1.344, -4.662, -1.337, -4.676, -2.241, -3.769, -2.249, -3.769, -2.249, -4.676, -2.241, -4.689, -3.146, -3.782, -3.153, -3.782, -3.153, -4.689, -3.146, -4.703, -4.05, -3.796, -4.057, -3.782, -3.153, -3.796, -4.057, -2.889, -4.065, -2.876, -3.161, -2.876, -3.161, -2.889, -4.065, -1.982, -4.072, -1.969, -3.168, 7.359, -6.45, 7.359, -5.548, 7.177, -5.548, 7.177, -6.45, 6.268, 6.32, 6.268, 7.222, 5.359, 7.222, 5.359, 6.32, 6.268, 6.32, 5.359, 6.32, 5.359, 5.417, 6.268, 5.417, 3.541, 5.281, 4.45, 5.281, 4.45, 6.183, 3.541, 6.183, 5.359, -1.036, 6.268, -1.036, 6.268, -0.1333, 5.359, -0.1333, 4.45, -1.036, 4.45, -0.1333, 3.541, -0.1333, 3.541, -1.036, 5.359, -2.84, 6.268, -2.84, 6.268, -1.938, 5.359, -1.938, 1.723, 0.7691, 0.814, 0.7691, 0.814, -0.1333, 1.723, -0.1333, 2.632, 0.7691, 1.723, 0.7691, 1.723, -0.1333, 2.632, -0.1333, 3.541, 0.7691, 2.632, 0.7691, 2.632, -0.1333, 3.541, -0.1333, 6.268, -1.938, 6.268, -2.84, 7.177, -2.84, 7.177, -1.938, 7.177, -5.548, 7.359, -5.548, 7.359, -4.645, 7.177, -4.645, 6.268, -1.036, 6.268, -1.938, 7.177, -1.938, 7.177, -1.036, 1.723, 6.183, 2.632, 6.183, 2.632, 7.086, 1.723, 7.086, 0.814, 2.574, 0.814, 3.476, -0.09503, 3.476, -0.09503, 2.574, 6.268, -0.1333, 6.268, -1.036, 7.177, -1.036, 7.177, -0.1333, 4.45, 2.574, 4.45, 1.671, 5.359, 1.671, 5.359, 2.574, 4.45, 6.183, 4.45, 5.281, 5.359, 5.281, 5.359, 6.183, 6.268, -3.743, 6.268, -4.645, 7.177, -4.645, 7.177, -3.743, 4.45, 4.379, 4.45, 3.476, 5.359, 3.476, 5.359, 4.379, -1.062, -3.175, -1.075, -4.08, -0.1636, -3.771, -0.1595, -3.499, 6.268, -2.84, 6.268, -3.743, 7.177, -3.743, 7.177, -2.84, 4.45, 5.281, 4.45, 4.379, 5.359, 4.379, 5.359, 5.281, 0.814, 3.476, 0.814, 4.379, -0.09503, 4.379, -0.09503, 3.476, 4.45, 0.7691, 4.45, -0.1333, 5.359, -0.1333, 5.359, 0.7691, 0.814, 1.671, 0.814, 2.574, -0.09503, 2.574, -0.09503, 1.671, 6.268, -5.548, 6.268, -6.45, 7.177, -6.45, 7.177, -5.548, 4.45, 1.671, 4.45, 0.7691, 5.359, 0.7691, 5.359, 1.671, 0.814, 0.7691, 0.814, 1.671, -0.09503, 1.671, -0.09503, 0.7691, 6.268, -4.645, 6.268, -5.548, 7.177, -5.548, 7.177, -4.645, 4.45, 3.476, 4.45, 2.574, 5.359, 2.574, 5.359, 3.476, 0.814, -0.1333, 0.814, 0.7691, -0.09503, 0.7691, -0.09503, -0.1333, -1.969, -3.168, -1.982, -4.072, -1.075, -4.08, -1.062, -3.175, 6.268, 5.417, 7.177, 5.417, 7.177, 6.32, 6.268, 6.32, 3.314, 4.379, 3.496, 4.379, 3.496, 6.183, 3.314, 6.183, -0.1595, -3.499, -0.1636, -3.771, 0.7433, -3.778, 0.7474, -3.507, -0.09503, 5.845, -0.09503, 5.574, 0.814, 5.574, 0.814, 5.845, -0.09503, 5.845, 0.814, 5.845, 0.814, 6.138, -0.09503, 6.138, 0.814, 5.574, -0.09503, 5.574, -0.09503, 5.281, 0.814, 5.281, 0.814, 5.281, -0.09503, 5.281, -0.09503, 4.379, 0.814, 4.379, 0.814, 5.574, 0.814, 5.281, 1.723, 5.281, 1.723, 5.574, 0.814, 6.138, 0.814, 5.845, 1.723, 5.845, 1.723, 6.138, 0.814, 5.845, 0.814, 5.574, 1.723, 5.574, 1.723, 5.845, -0.09503, 6.138, 0.814, 6.138, 0.814, 7.041, -0.09503, 7.041, 6.911, 6.32, 6.911, 7.222, 6.268, 7.222, 6.268, 6.32, 2.632, -1.036, 3.541, -1.036, 3.541, -0.1333, 2.632, -0.1333, -4.202, 5.777, -3.3, 5.78, -3.303, 6.689, -4.205, 6.686, 3.911, 8.264, 3.009, 8.261, 3.011, 7.618, 3.913, 7.621, 2.018, 5.281, 2.928, 5.281, 2.928, 6.183, 2.018, 6.183, 1.723, 5.281, 2.018, 5.281, 2.018, 6.183, 1.723, 6.183, 7.177, -4.645, 7.45, -4.645, 7.45, -3.743, 7.177, -3.743, 5.655, 5.327, 5.359, 5.327, 5.359, 4.425, 5.655, 4.425, 6.564, 5.327, 5.655, 5.327, 5.655, 4.425, 6.564, 4.425, 6.628, 4.515, 6.628, 3.613, 7.271, 3.613, 7.271, 4.515, -6.45, -6.45, -6.45, -6.45, -6.45, -6.45, -6.45, -6.45, -6.45, -6.45, -6.45, -6.45, -6.45, -6.45, -6.45, -6.45, -6.45, -6.45, -6.45, -6.45, -6.45, -6.45, -6.45, -6.45, -6.45, -6.45, -6.45, -6.45, -6.45, -6.45, -6.45, -6.45, -6.45, -6.45, -6.45, -6.45, -6.45, -6.45, -6.45, -6.45, 6.001, -0.1333, 6.91, -0.1333, 6.91, 1.143, 6.001, 1.143, 3.018, 4.379, 3.314, 4.379, 3.314, 5.281, 3.018, 5.281, 6.91, 1.671, 7.183, 1.671, 7.183, 2.574, 6.91, 2.574, 6.91, -0.1333, 7.205, -0.1333, 7.205, 0.769, 6.91, 0.769, 4.45, 7.086, 4.45, 6.183, 5.359, 7.086, 5.359, 7.086, 6.564, 4.425, 5.655, 4.425, 5.655, 3.523, 5.655, 3.523, 6.001, 1.143, 6.91, 1.143, 6.91, 1.781, 6.001, 1.781, 3.018, 5.281, 3.314, 5.281, 3.314, 6.183, 3.018, 6.183, 6.91, 2.574, 7.183, 2.574, 7.183, 3.476, 6.91, 3.476, 6.91, 0.769, 7.205, 0.769, 7.205, 1.671, 6.91, 1.671, -6.45, -6.45, -6.45, -6.45, -6.45, -6.45, -6.45, -6.45, 5.275, -1.036, 5.275, -1.036, 5.275, -0.1333, 5.275, -0.1333, -0.9427, 6.457, -0.9427, 7.36, -1.586, 7.36, 0.7474, -3.507, 0.7433, -3.778, 1.65, -3.786, 1.654, -3.514, 1.654, -3.514, 1.65, -3.786, 2.557, -3.793, 2.561, -3.522, 6.273, 2.683, 6.273, 2.954, 6.092, 2.954, 6.092, 2.683, 3.541, 6.183, 4.45, 6.183, 4.45, 7.086, 3.541, 7.086, 5.359, -0.1333, 6.001, -0.0939, 5.656, 0.789, 5.528, 0.7811, 5.544, 2.59, 6.001, 3.523, 5.359, 3.483, 5.415, 2.582, 5.528, 0.7811, 5.656, 0.789, 5.544, 2.59, 5.415, 2.582, 5.471, 1.682, 2.928, 5.281, 2.928, 4.379, 3.018, 4.379, 3.018, 5.281, -3.266, 5.555, -3.266, 6.457, -3.357, 6.457, -3.357, 5.555, 2.928, 6.183, 2.928, 5.281, 3.018, 5.281, 3.018, 6.183, -3.357, 6.457, -3.266, 6.457, -3.266, 6.548, -3.357, 6.548, 6.092, 2.683, 6.092, 3.321, 6.001, 3.321, 6.001, 2.683, -3.266, 6.457, -2.357, 6.457, -2.357, 6.548, -3.266, 6.548, 2.928, 5.281, 2.018, 5.281, 2.018, 5.191, 2.928, 5.191, 5.655, 5.327, 6.564, 5.327, 6.564, 5.417, 5.655, 5.417, 5.093, -0.1333, 5.093, -1.036, 5.184, -1.036, 5.184, -0.1333, 6.628, 3.613, 6.628, 4.515, 6.564, 4.515, 6.564, 3.613, 5.359, 5.327, 5.655, 5.327, 5.655, 5.417, 5.359, 5.417, 2.018, 5.281, 1.723, 5.281, 1.723, 5.191, 2.018, 5.191, -0.222, 5.555, -0.1311, 5.555, -0.1311, 6.457, -0.222, 6.457, -5.45, 5.848, -5.359, 5.848, -5.359, 6.751, -5.45, 6.751, -5.45, 5.555, -5.359, 5.555, -5.359, 5.848, -5.45, 5.848, -0.222, 6.457, -0.1311, 6.457, -0.1311, 6.751, -0.222, 6.751, -2.943, -1.209, -3.845, -1.212, -3.842, -2.213, -2.94, -2.21, -2.653, -0.2067, -3.555, -0.2096, -3.552, -1.211, -2.65, -1.208, -3.555, -0.2096, -3.849, -0.2105, -3.845, -1.212, -3.552, -1.211, -2.65, -1.208, -2.943, -1.209, -2.94, -2.21, -2.647, -2.209, 7.271, 3.613, 6.628, 3.613, 6.564, 3.613, 6.564, 3.523, 5.184, -0.3338, 5.275, -1.036, 5.275, -0.3338, -5.359, 6.751, -5.359, 6.841, -5.45, 6.841, -5.45, 6.751, -5.45, 6.751, -5.45, 6.841, -6.359, 6.841, -6.359, 6.751, -1.586, 6.638, -2.357, 6.548, -2.357, 6.548, -1.586, 6.548, -1.586, 6.548, -2.357, 6.548, -2.357, 5.645, -1.586, 5.645, 7.177, -3.743, 7.268, -3.743, 7.268, -2.749, -6.359, 6.751, -6.359, 6.841, -6.45, 6.841, -6.45, 6.751, -6.359, 5.848, -6.359, 6.751, -6.45, 6.751, -6.45, 5.848, -2.357, 5.645, -1.586, 5.555, -1.586, 5.645])
me_plane.use_remesh_preserve_volume = False
me_plane.use_remesh_preserve_attributes = False
me_plane.use_mirror_vertex_groups = False
me_plane.update()
me_plane_003 = bpy.data.meshes.new('Plane.003')
me_plane_003.from_pydata([(-7.0, -7.0, 0.0), (-6.0, -7.0, 0.0), (-6.0, -6.0, 0.0), (-6.0, -5.0, 0.0), (-5.0, -5.0, 0.0), (-4.0, -5.0, 0.0), (-3.0, -5.0, 0.0), (-3.0, -4.0, 0.0), (-4.0, -6.0, 0.0), (-3.0, -6.0, 0.0), (-4.0, -7.0, 0.0), (-3.0, -7.0, 0.0), (-5.0, -6.0, 0.0), (-5.0, -7.0, 0.0), (-2.0, -6.0, 0.0), (-2.0, -7.0, 0.0), (-1.0, -6.0, 0.0), (-1.0, -7.0, 0.0), (-2.0, -5.0, 0.0), (-1.0, -5.0, 0.0), (-1.0, -5.0, 1.0), (0.0, -5.0, 1.0), (0.0, -6.0, 1.0), (1.0, -6.0, 1.0), (2.0, -6.0, 1.0), (3.0, -6.0, 1.0), (4.0, -5.0, 1.0), (4.0, -6.0, 1.0), (5.0, -5.0, 1.0), (6.0, -5.0, 1.0), (6.0, -4.0, 1.0), (6.0, -4.0, 1.5), (6.0, -3.0, 1.5), (6.0, -3.0, 2.0), (7.0, -3.0, 2.0), (7.0, -4.0, 2.0), (8.0, -4.0, 2.0), (9.0, -4.0, 2.0), (10.0, -4.0, 2.0), (11.0, -4.0, 2.0), (12.0, -4.0, 2.0), (13.0, -3.0, 2.0), (13.0, -4.0, 2.0), (14.0, -3.0, 2.0), (15.0, -3.0, 2.0), (16.0, -3.0, 2.0), (16.0, -2.0, 2.0), (16.0, -1.0, 2.0), (-7.0, -7.0, 0.15), (-6.0, -7.0, 0.15), (-6.0, -6.0, 0.15), (-6.0, -5.0, 0.15), (-5.0, -5.0, 0.15), (-4.0, -5.0, 0.15), (-3.0, -5.0, 0.15), (-3.0, -4.0, 0.15), (-4.0, -6.0, 0.15), (-3.0, -6.0, 0.15), (-4.0, -7.0, 0.15), (-3.0, -7.0, 0.15), (-5.0, -6.0, 0.15), (-5.0, -7.0, 0.15), (-2.0, -6.0, 0.15), (-2.0, -7.0, 0.15), (-1.0, -6.0, 0.15), (-1.0, -7.0, 0.15), (-2.0, -5.0, 0.15), (-1.0, -5.0, 0.15), (-1.0, -5.0, 1.15), (0.0, -5.0, 1.15), (0.0, -6.0, 1.15), (1.0, -6.0, 1.15), (2.0, -6.0, 1.15), (3.0, -6.0, 1.15), (4.0, -5.0, 1.15), (4.0, -6.0, 1.15), (5.0, -5.0, 1.15), (6.0, -5.0, 1.15), (6.0, -4.0, 1.15), (6.0, -4.0, 1.65), (6.0, -3.0, 1.65), (6.0, -3.0, 2.15), (7.0, -3.0, 2.15), (7.0, -4.0, 2.15), (8.0, -4.0, 2.15), (9.0, -4.0, 2.15), (10.0, -4.0, 2.15), (11.0, -4.0, 2.15), (12.0, -4.0, 2.15), (13.0, -3.0, 2.15), (13.0, -4.0, 2.15), (14.0, -3.0, 2.15), (15.0, -3.0, 2.15), (16.0, -3.0, 2.15), (16.0, -2.0, 2.15), (16.0, -1.0, 2.15), (-1.0, -5.0, 0.0), (0.0, -5.0, 0.0), (0.0, -6.0, 0.15), (0.0, -5.0, 0.15), (0.0, -6.0, 0.15), (0.0, -7.0, 0.15), (0.0, -6.0, 0.0), (1.0, -6.0, 0.0), (-4.0, -8.0, 0.15), (-3.0, -8.0, 0.15), (-5.0, -8.0, 0.15), (-2.0, -8.0, 0.15), (-1.0, -8.0, 0.15), (0.0, -8.0, 0.15), (-7.0, -8.0, 0.15), (-6.0, -8.0, 0.15), (-6.0, -6.0, 0.15), (-5.0, -6.0, 0.15), (-4.0, -6.0, 0.15), (-5.0, -7.0, 0.15), (-5.0, -6.0, 0.15), (-5.0, -8.0, 0.15), (-2.0, -5.0, 0.15), (-2.0, -4.0, 0.15), (-2.0, -6.0, 0.15), (-3.0, -3.0, 0.15), (-2.0, -3.0, 0.15), (1.0, -7.0, 1.15), (2.0, -7.0, 1.15), (3.0, -7.0, 1.15), (4.0, -7.0, 1.15), (5.0, -5.0, 1.15), (5.0, -6.0, 1.15), (5.0, -7.0, 1.15), (5.0, -6.0, 1.15), (6.0, -6.0, 1.15), (7.0, -5.0, 1.15), (7.0, -4.0, 1.15), (7.0, -6.0, 1.15), (7.0, -4.0, 1.65), (7.0, -3.0, 1.65), (7.0, -5.0, 2.15), (8.0, -5.0, 2.15), (8.0, -5.0, 2.15), (9.0, -5.0, 2.15), (10.0, -5.0, 2.15), (11.0, -5.0, 2.15), (12.0, -5.0, 2.15), (13.0, -5.0, 2.15), (14.0, -4.0, 2.15), (14.0, -5.0, 2.15), (13.0, -4.0, 2.15), (14.0, -4.0, 2.15), (15.0, -4.0, 2.15), (16.0, -4.0, 2.15), (17.0, -3.0, 2.15), (17.0, -2.0, 2.15), (17.0, -1.0, 2.15), (17.0, -4.0, 2.15), (16.0, 0.0, 2.15), (17.0, 0.0, 2.15), (16.0, 1.0, 2.15), (17.0, 1.0, 2.15), (6.0, -4.0, 0.65), (7.0, -4.0, 0.65), (6.0, -3.0, 1.0), (7.0, -3.0, 1.0), (6.0, -3.1, 2.15), (7.0, -3.1, 2.15), (6.0, -3.1, 1.15), (7.0, -3.1, 1.15), (7.0, -4.0, 1.15), (7.0, -3.1, 1.15), (7.0, -3.0, 1.15), (7.0, -3.1, 1.15), (6.9, -4.0, 2.15), (6.9, -3.1, 2.15), (7.0, -4.0, 1.15), (6.9, -4.0, 1.15), (-8.0, -7.0, 0.15), (-8.0, -8.0, 0.15), (-0.1, -5.0, 1.15), (-0.1, -6.0, 1.15), (-0.1, -5.0, 0.15), (-0.1, -6.0, 0.15), (0.0, -6.0, 0.15), (-0.1, -6.0, 0.15), (-1.0, -5.1, 1.15), (-0.1, -5.1, 1.15), (-1.0, -5.1, 0.15), (-0.1, -5.1, 0.15), (17.0, -2.0, 1.15), (17.0, -1.0, 1.15), (17.0, 0.0, 1.15), (17.0, 1.0, 1.15)], [(34, 35), (20, 68)], [(46, 45, 93, 94), (16, 17, 65, 64), (34, 82, 81, 33), (30, 29, 77, 78), (36, 35, 83, 84), (23, 71, 70, 22), (8, 5, 53, 56), (24, 23, 71, 72), (37, 36, 84, 85), (14, 18, 66, 62), (38, 37, 85, 86), (1, 0, 48, 49), (25, 24, 72, 73), (39, 38, 86, 87), (27, 25, 73, 75), (13, 12, 60, 61), (40, 39, 87, 88), (5, 4, 52, 53), (42, 40, 88, 90), (11, 10, 58, 59), (32, 31, 79, 80), (9, 14, 62, 57), (4, 3, 51, 52), (47, 46, 94, 95), (2, 1, 49, 50), (19, 16, 64, 67), (10, 13, 61, 58), (45, 44, 92, 93), (29, 28, 76, 77), (17, 15, 63, 65), (7, 6, 54, 55), (164, 83, 167, 168), (22, 21, 69, 70), (3, 2, 50, 51), (26, 27, 75, 74), (44, 43, 91, 92), (28, 26, 74, 76), (15, 11, 59, 63), (41, 42, 90, 89), (6, 9, 57, 54), (43, 41, 89, 91), (12, 8, 56, 60), (21, 20, 96, 97), (67, 64, 98, 99), (64, 65, 101, 100), (22, 102, 103, 23), (101, 65, 108, 109), (65, 63, 107, 108), (63, 59, 105, 107), (58, 61, 106, 104), (59, 58, 104, 105), (53, 52, 113, 114), (52, 51, 112, 113), (49, 48, 110, 111), (49, 111, 117, 115), (50, 49, 115, 116), (54, 57, 120, 118), (55, 54, 118, 119), (55, 119, 122, 121), (75, 73, 125, 126), (73, 72, 124, 125), (72, 71, 123, 124), (75, 126, 129, 128), (74, 75, 128, 127), (77, 76, 130, 131), (77, 131, 134, 132), (78, 77, 132, 133), (80, 79, 135, 136), (84, 83, 137, 138), (90, 88, 143, 144), (88, 87, 142, 143), (87, 86, 141, 142), (86, 85, 140, 141), (85, 84, 139, 140), (90, 144, 146, 145), (93, 92, 149, 150), (92, 91, 148, 149), (91, 89, 147, 148), (93, 150, 154, 151), (95, 94, 152, 153), (94, 93, 151, 152), (95, 153, 156, 155), (155, 156, 158, 157), (135, 79, 159, 160), (34, 33, 161, 162), (81, 163, 164, 82), (163, 165, 166, 164), (164, 170, 169, 82), (83, 164, 172, 171), (83, 171, 174, 173), (110, 48, 175, 176), (70, 69, 177, 178), (178, 177, 179, 180), (70, 178, 182, 181), (177, 68, 183, 184), (184, 183, 185, 186), (158, 156, 189, 190), (156, 153, 188, 189), (153, 152, 187, 188)])
_uv = me_plane_003.uv_layers.new(name='UVMap')
_uv.uv.foreach_set('vector', [4.165, 2.992, 4.165, 3.988, 4.021, 3.988, 4.021, 2.992, 1.947, 3.988, 1.947, 4.985, 1.802, 4.985, 1.802, 3.988, -2.056, 3.141, -2.056, 2.992, -1.092, 2.992, -1.092, 3.141, -2.153, 3.988, -2.153, 4.985, -2.297, 4.985, -2.297, 3.988, 4.84, 0.9983, 4.84, 1.995, 4.696, 1.995, 4.696, 0.9983, 2.767, 0.1512, 2.767, 0.00165, 3.731, 0.00165, 3.731, 0.1512, -2.731, 3.988, -2.731, 4.985, -2.876, 4.985, -2.876, 3.988, 3.876, 2.992, 3.876, 1.995, 4.021, 1.995, 4.021, 2.992, 4.84, 0.00165, 4.84, 0.9983, 4.696, 0.9983, 4.696, 0.00165, -2.587, 3.988, -2.587, 4.985, -2.731, 4.985, -2.731, 3.988, 4.84, -0.995, 4.84, 0.00165, 4.696, 0.00165, 4.696, -0.995, -3.021, 4.985, -3.021, 3.988, -2.876, 3.988, -2.876, 4.985, 3.876, 3.988, 3.876, 2.992, 4.021, 2.992, 4.021, 3.988, 4.84, -1.992, 4.84, -0.995, 4.696, -0.995, 4.696, -1.992, 3.876, 4.985, 3.876, 3.988, 4.021, 3.988, 4.021, 4.985, -2.297, 3.988, -2.297, 4.985, -2.442, 4.985, -2.442, 3.988, 4.84, -2.988, 4.84, -1.992, 4.696, -1.992, 4.696, -2.988, 4.599, 1.995, 4.599, 2.992, 4.455, 2.992, 4.455, 1.995, 4.84, -3.985, 4.84, -2.988, 4.696, -2.988, 4.696, -3.985, 4.84, -1.992, 4.84, -2.988, 4.985, -2.988, 4.985, -1.992, -0.9468, 3.988, -0.9468, 4.985, -1.092, 4.985, -1.092, 3.988, 2.236, 3.988, 2.236, 2.992, 2.381, 2.992, 2.381, 3.988, 4.599, 2.992, 4.599, 3.988, 4.455, 3.988, 4.455, 2.992, 4.165, 1.995, 4.165, 2.992, 4.021, 2.992, 4.021, 1.995, 4.31, 2.992, 4.31, 3.988, 4.165, 3.988, 4.165, 2.992, 1.947, 2.992, 1.947, 3.988, 1.802, 3.988, 1.802, 2.992, 4.84, -2.988, 4.84, -3.985, 4.985, -3.985, 4.985, -2.988, 3.731, 4.985, 3.731, 3.988, 3.876, 3.988, 3.876, 4.985, 4.31, 3.988, 4.31, 2.992, 4.455, 2.992, 4.455, 3.988, 4.84, 0.001651, 4.84, -0.995, 4.985, -0.995, 4.985, 0.001651, 2.092, 2.992, 2.092, 3.988, 1.947, 3.988, 1.947, 2.992, 0.8376, 0.9983, 1.706, 0.9983, 1.706, 1.995, 0.8376, 1.995, -2.442, 3.988, -2.442, 4.985, -2.587, 4.985, -2.587, 3.988, 4.31, 1.995, 4.31, 2.992, 4.165, 2.992, 4.165, 1.995, 2.67, 2.992, 2.67, 3.988, 2.526, 3.988, 2.526, 2.992, 3.731, 3.988, 3.731, 2.992, 3.876, 2.992, 3.876, 3.988, 4.31, 2.992, 4.31, 1.995, 4.455, 1.995, 4.455, 2.992, 4.84, -0.995, 4.84, -1.992, 4.985, -1.992, 4.985, -0.995, 2.236, 2.992, 2.236, 3.988, 2.092, 3.988, 2.092, 2.992, 2.092, 3.988, 2.092, 4.985, 1.947, 4.985, 1.947, 3.988, 3.731, 2.992, 3.731, 1.995, 3.876, 1.995, 3.876, 2.992, 2.381, 3.988, 2.381, 2.992, 2.526, 2.992, 2.526, 3.988, -1.092, 2.992, -0.127, 2.992, -0.127, 3.988, -1.092, 3.988, 2.767, 4.138, 2.767, 3.141, 3.731, 3.141, 3.731, 4.138, -0.127, 0.00165, 0.8376, 0.00165, 0.8376, 0.9983, -0.127, 0.9983, 3.731, 0.1512, 3.731, 1.148, 2.767, 1.148, 2.767, 0.1512, 0.8376, 0.9983, 0.8376, 0.00165, 1.802, 0.00165, 1.802, 0.9983, 0.8376, 0.00165, 0.8376, -0.995, 1.802, -0.995, 1.802, 0.00165, 0.8376, -0.995, 0.8376, -1.992, 1.802, -1.992, 1.802, -0.995, 0.8376, -2.988, 0.8376, -3.985, 1.802, -3.985, 1.802, -2.988, 0.8376, -1.992, 0.8376, -2.988, 1.802, -2.988, 1.802, -1.992, 0.8376, 0.9983, 0.8376, 1.995, -0.127, 1.995, -0.127, 0.9983, 0.8376, 1.995, 0.8376, 2.992, -0.127, 2.992, -0.127, 1.995, -3.021, 1.995, -3.021, 2.992, -3.985, 2.992, -3.985, 1.995, -3.021, 1.995, -3.985, 1.995, -3.985, 0.9983, -3.021, 0.9983, -2.056, 1.995, -3.021, 1.995, -3.021, 0.9983, -2.056, 0.9983, 2.767, 1.995, 2.767, 2.992, 1.802, 2.992, 1.802, 1.995, 2.767, 0.9983, 2.767, 1.995, 1.802, 1.995, 1.802, 0.9983, 2.767, 0.9983, 1.802, 0.9983, 1.802, 0.001651, 2.767, 0.00165, 2.767, -2.988, 2.767, -1.992, 1.802, -1.992, 1.802, -2.988, 2.767, -1.992, 2.767, -0.995, 1.802, -0.995, 1.802, -1.992, 2.767, -0.995, 2.767, 0.00165, 1.802, 0.00165, 1.802, -0.995, 2.767, -2.988, 1.802, -2.988, 1.802, -3.985, 2.767, -3.985, 3.731, -2.988, 2.767, -2.988, 2.767, -3.985, 3.731, -3.985, -1.092, 1.995, -2.056, 1.995, -2.056, 0.9983, -1.092, 0.9983, -1.092, 1.995, -1.092, 0.9983, -0.127, 0.9983, -0.127, 1.995, -1.092, 2.992, -1.092, 1.995, -0.127, 1.995, -0.127, 2.992, 2.767, 3.141, 2.767, 2.145, 3.731, 2.145, 3.731, 3.141, -3.021, 4.985, -3.985, 4.985, -3.985, 3.988, -3.021, 3.988, 3.731, 0.9983, 3.731, 0.001651, 4.696, 0.001651, 4.696, 0.9983, 3.731, 0.001651, 3.731, -0.995, 4.696, -0.995, 4.696, 0.001651, 3.731, -0.995, 3.731, -1.992, 4.696, -1.992, 4.696, -0.995, 3.731, -1.992, 3.731, -2.988, 4.696, -2.988, 4.696, -1.992, 3.731, -2.988, 3.731, -3.985, 4.696, -3.985, 4.696, -2.988, 3.731, 0.9983, 4.696, 0.9983, 4.696, 1.995, 3.731, 1.995, -1.092, -2.988, -2.056, -2.988, -2.056, -3.985, -1.092, -3.985, -2.056, -2.988, -3.021, -2.988, -3.021, -3.985, -2.056, -3.985, -3.021, -2.988, -3.985, -2.988, -3.985, -3.985, -3.021, -3.985, -1.092, -2.988, -1.092, -3.985, -0.127, -3.985, -0.127, -2.988, -1.092, -0.995, -1.092, -1.992, -0.127, -1.992, -0.127, -0.995, -1.092, -1.992, -1.092, -2.988, -0.127, -2.988, -0.127, -1.992, -1.092, -0.995, -0.127, -0.995, -0.127, 0.00165, -1.092, 0.00165, -1.092, 0.00165, -0.127, 0.00165, -0.127, 0.9983, -1.092, 0.9983, -0.127, 2.992, 0.8376, 2.992, 0.8376, 3.988, -0.127, 3.988, -2.056, 3.141, -1.092, 3.141, -1.092, 4.138, -2.056, 4.138, -0.9468, 3.988, -0.8504, 3.988, -0.8504, 4.985, -0.9468, 4.985, 1.802, 2.992, 1.802, 3.988, 0.8376, 3.988, 0.8376, 2.992, -2.056, 3.988, -2.056, 4.985, -2.153, 4.985, -2.153, 3.988, -0.4645, 3.988, -0.4645, 4.885, -0.561, 4.885, -0.561, 3.988, -0.6575, 3.988, -0.561, 3.988, -0.561, 4.985, -0.6575, 4.985, -3.985, 2.992, -3.021, 2.992, -3.021, 3.988, -3.985, 3.988, -0.6575, 3.988, -0.6575, 4.985, -0.7539, 4.985, -0.7539, 3.988, 2.767, 2.145, 2.767, 1.148, 3.731, 1.148, 3.731, 2.145, -0.8504, 3.988, -0.7539, 3.988, -0.7539, 4.985, -0.8504, 4.985, -0.4645, 4.885, -0.4645, 3.988, -0.3681, 3.988, -0.3681, 4.885, 0.8376, 1.995, 1.706, 1.995, 1.706, 2.992, 0.8376, 2.992, -0.127, 0.9983, -0.127, 0.00165, -0.127, 0.00165, -0.127, 0.9983, -0.127, 0.00165, -0.127, -0.995, -0.127, -0.995, -0.127, 0.00165, -0.127, -0.995, -0.127, -1.992, -0.127, -1.992, -0.127, -0.995])
me_plane_003.use_remesh_preserve_volume = False
me_plane_003.use_remesh_preserve_attributes = False
me_plane_003.use_mirror_vertex_groups = False
me_plane_003.update()

# ---- objects
ob_plane_002 = bpy.data.objects.new('Plane.002', me_plane_002)
ob_plane_001 = bpy.data.objects.new('Plane.001', me_plane_001)
ob_plane = bpy.data.objects.new('Plane', me_plane)
ob_lamp = bpy.data.objects.new('Lamp', light_lamp)
ob_camera = bpy.data.objects.new('Camera', cam_camera)
ob_plane_003 = bpy.data.objects.new('Plane.003', me_plane_003)

# ---- transforms, parenting, visibility, modifiers, constraints
ob_plane_002.location = (0.0, 0.0, 0.0)
ob_plane_002.hide_viewport = True
ob_plane_002.hide_render = True
ob_plane_002.lineart.crease_threshold = 0.0
ob_plane_001.location = (0.0, 0.0, 0.0)
ob_plane_001.lineart.crease_threshold = 0.0
ob_plane.location = (0.0, 0.0, 0.0)
ob_plane.lineart.crease_threshold = 0.0
ob_lamp.location = (4.076, -8.0, 5.904)
ob_lamp.rotation_euler = (0.6503, 0.05522, 1.866)
ob_lamp.lock_rotations_4d = False
ob_lamp.empty_display_type = 'ARROWS'
ob_lamp.color = (0.0, 0.0, 0.0, 0.0)
ob_lamp.lineart.crease_threshold = 0.0
ob_camera.location = (7.481, -6.508, 5.344)
ob_camera.rotation_euler = (1.109, 0.01082, 0.8149)
ob_camera.lock_rotations_4d = False
ob_camera.empty_display_type = 'ARROWS'
ob_camera.color = (0.0, 0.0, 0.0, 0.0)
ob_camera.display_type = 'WIRE'
ob_camera.lineart.crease_threshold = 0.0
ob_plane_003.location = (0.0, 0.0, 0.0)
ob_plane_003.lineart.crease_threshold = 0.0

# ---- collection membership
col_collection_1.objects.link(ob_plane_002)
col_collection_1.objects.link(ob_plane_001)
col_collection_1.objects.link(ob_plane)
col_collection_1.objects.link(ob_lamp)
col_collection_1.objects.link(ob_camera)
col_collection_1.objects.link(ob_plane_003)

# ---- scene / render settings (as saved in the file)
scene.camera = ob_camera
scene.frame_start = 1; scene.frame_end = 250; scene.frame_set(1)
scene.render.engine = 'BLENDER_EEVEE_NEXT'
scene.render.resolution_percentage = 50
scene.render.dither_intensity = 0.0
scene.cycles.use_denoising = False
scene.cycles.samples = 10
scene.cycles.sampling_pattern = 'TABULATED_SOBOL'
scene.cycles.light_sampling_threshold = 0.0
scene.cycles.use_adaptive_sampling = False
scene.cycles.use_light_tree = False
scene.cycles.blur_glossy = 0.0
scene.cycles.pixel_filter_type = 'GAUSSIAN'
scene.cycles.sample_clamp_indirect = 0.0
scene.view_settings.view_transform = 'Standard'
bpy.context.view_layer.update()
